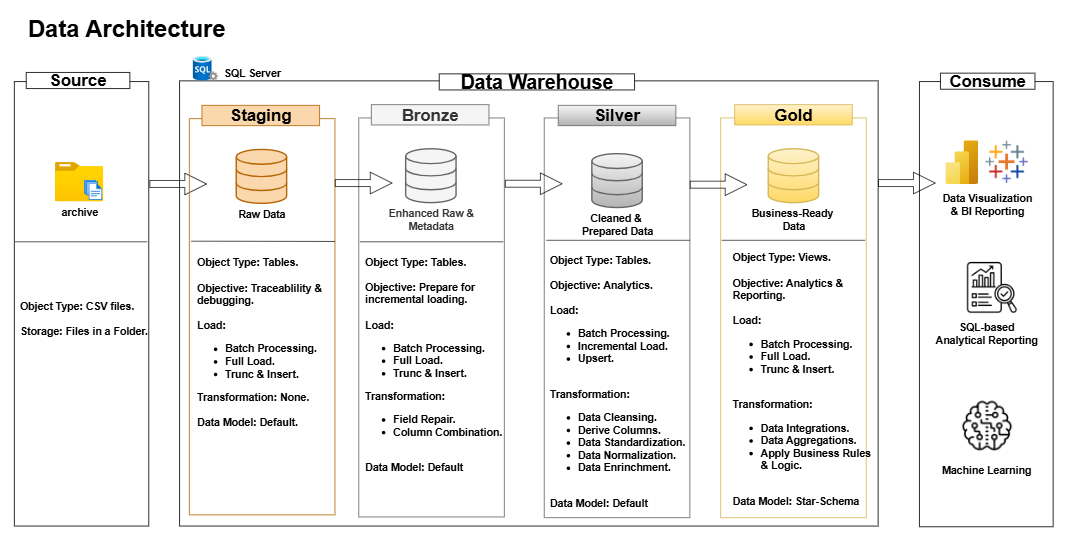

The diagram above was exported from draw.io. Its source (the exported page's mxGraphModel, read from the mxfile embedded in the PNG):
<mxGraphModel dx="1481" dy="705" grid="0" gridSize="1" guides="1" tooltips="1" connect="1" arrows="1" fold="1" page="1" pageScale="1" pageWidth="1920" pageHeight="1200" math="0" shadow="0">
  <root>
    <mxCell id="0" />
    <mxCell id="1" parent="0" />
    <mxCell id="S-LGD-Px6PYOsTlVkP5J-1" value="" style="rounded=0;whiteSpace=wrap;html=1;fillColor=none;" parent="1" vertex="1">
      <mxGeometry x="259" y="190" width="192" height="635" as="geometry" />
    </mxCell>
    <mxCell id="S-LGD-Px6PYOsTlVkP5J-2" value="Data Architecture" style="text;html=1;align=center;verticalAlign=middle;whiteSpace=wrap;rounded=0;fontSize=34;fontStyle=1" parent="1" vertex="1">
      <mxGeometry x="274" y="99" width="291" height="30" as="geometry" />
    </mxCell>
    <mxCell id="S-LGD-Px6PYOsTlVkP5J-3" value="Source" style="rounded=0;whiteSpace=wrap;html=1;fillColor=default;fontSize=24;fontStyle=1" parent="1" vertex="1">
      <mxGeometry x="276" y="177" width="148" height="23" as="geometry" />
    </mxCell>
    <mxCell id="S-LGD-Px6PYOsTlVkP5J-4" value="" style="rounded=0;whiteSpace=wrap;html=1;fillColor=none;" parent="1" vertex="1">
      <mxGeometry x="495" y="189" width="998" height="636" as="geometry" />
    </mxCell>
    <mxCell id="S-LGD-Px6PYOsTlVkP5J-5" value="Data Warehouse" style="rounded=0;whiteSpace=wrap;html=1;fillColor=default;fontSize=28;fontStyle=1" parent="1" vertex="1">
      <mxGeometry x="866" y="179" width="279" height="23" as="geometry" />
    </mxCell>
    <mxCell id="S-LGD-Px6PYOsTlVkP5J-6" value="" style="rounded=0;whiteSpace=wrap;html=1;fillColor=none;strokeColor=#666666;fontColor=#333333;" parent="1" vertex="1">
      <mxGeometry x="751" y="242" width="208" height="570" as="geometry" />
    </mxCell>
    <mxCell id="S-LGD-Px6PYOsTlVkP5J-7" value="Bronze" style="rounded=0;whiteSpace=wrap;html=1;fillColor=#f5f5f5;fontColor=#333333;strokeColor=#666666;fontStyle=1;fontSize=24;" parent="1" vertex="1">
      <mxGeometry x="769" y="223" width="168" height="29" as="geometry" />
    </mxCell>
    <mxCell id="S-LGD-Px6PYOsTlVkP5J-8" value="" style="rounded=0;whiteSpace=wrap;html=1;fillColor=none;strokeColor=#666666;gradientColor=#b3b3b3;" parent="1" vertex="1">
      <mxGeometry x="1016" y="242" width="208" height="571" as="geometry" />
    </mxCell>
    <mxCell id="S-LGD-Px6PYOsTlVkP5J-9" value="Silver" style="rounded=0;whiteSpace=wrap;html=1;fillColor=#f5f5f5;strokeColor=#666666;fontStyle=1;fontSize=24;gradientColor=#b3b3b3;" parent="1" vertex="1">
      <mxGeometry x="1036" y="224" width="168" height="29" as="geometry" />
    </mxCell>
    <mxCell id="S-LGD-Px6PYOsTlVkP5J-10" value="" style="rounded=0;whiteSpace=wrap;html=1;fillColor=none;strokeColor=#d6b656;gradientColor=#ffd966;" parent="1" vertex="1">
      <mxGeometry x="1268" y="242" width="208" height="571" as="geometry" />
    </mxCell>
    <mxCell id="S-LGD-Px6PYOsTlVkP5J-11" value="Gold" style="rounded=0;whiteSpace=wrap;html=1;fillColor=#fff2cc;strokeColor=#d6b656;fontStyle=1;fontSize=24;gradientColor=#ffd966;" parent="1" vertex="1">
      <mxGeometry x="1288" y="223" width="168" height="29" as="geometry" />
    </mxCell>
    <mxCell id="S-LGD-Px6PYOsTlVkP5J-12" value="" style="rounded=0;whiteSpace=wrap;html=1;fillColor=none;" parent="1" vertex="1">
      <mxGeometry x="1552" y="190" width="191" height="636" as="geometry" />
    </mxCell>
    <mxCell id="S-LGD-Px6PYOsTlVkP5J-13" value="Consume" style="rounded=0;whiteSpace=wrap;html=1;fillColor=default;fontSize=24;fontStyle=1" parent="1" vertex="1">
      <mxGeometry x="1582" y="178" width="135" height="23" as="geometry" />
    </mxCell>
    <mxCell id="S-LGD-Px6PYOsTlVkP5J-14" value="archive" style="image;aspect=fixed;html=1;points=[];align=center;fontSize=15;image=img/lib/azure2/general/Folder_Blank.svg;fontStyle=1" parent="1" vertex="1">
      <mxGeometry x="317" y="305" width="69" height="56.00000000000001" as="geometry" />
    </mxCell>
    <mxCell id="S-LGD-Px6PYOsTlVkP5J-15" value="" style="image;aspect=fixed;html=1;points=[];align=center;fontSize=12;image=img/lib/azure2/general/Files.svg;" parent="1" vertex="1">
      <mxGeometry x="358" y="330" width="26.51" height="29" as="geometry" />
    </mxCell>
    <mxCell id="S-LGD-Px6PYOsTlVkP5J-16" value="Object Type: CSV files.&lt;div&gt;&lt;br&gt;&lt;div&gt;Storage: Files in a Folder.&lt;/div&gt;&lt;/div&gt;" style="rounded=0;whiteSpace=wrap;html=1;align=left;fontStyle=1;fillColor=none;strokeColor=none;fontSize=15;" parent="1" vertex="1">
      <mxGeometry x="265" y="472" width="188" height="111" as="geometry" />
    </mxCell>
    <mxCell id="S-LGD-Px6PYOsTlVkP5J-17" value="Enhanced Raw &amp;amp;&lt;div&gt;Metadata&lt;/div&gt;" style="html=1;verticalLabelPosition=bottom;align=center;labelBackgroundColor=#ffffff;verticalAlign=top;strokeWidth=2;strokeColor=#666666;shadow=0;dashed=0;shape=mxgraph.ios7.icons.data;fillColor=#f5f5f5;fontColor=#333333;fontStyle=1;fontSize=15;" parent="1" vertex="1">
      <mxGeometry x="818" y="286" width="72" height="77" as="geometry" />
    </mxCell>
    <mxCell id="S-LGD-Px6PYOsTlVkP5J-18" value="Business-Ready&amp;nbsp;&lt;div&gt;Data&lt;/div&gt;" style="html=1;verticalLabelPosition=bottom;align=center;labelBackgroundColor=#ffffff;verticalAlign=top;strokeWidth=2;strokeColor=#d6b656;shadow=0;dashed=0;shape=mxgraph.ios7.icons.data;fillColor=#fff2cc;gradientColor=#ffd966;fontStyle=1;fontSize=15;" parent="1" vertex="1">
      <mxGeometry x="1336" y="286" width="72" height="77" as="geometry" />
    </mxCell>
    <mxCell id="S-LGD-Px6PYOsTlVkP5J-19" value="Cleaned &amp;amp;&amp;nbsp;&lt;div&gt;Prepared Data&lt;/div&gt;" style="html=1;verticalLabelPosition=bottom;align=center;labelBackgroundColor=#ffffff;verticalAlign=top;strokeWidth=2;strokeColor=#666666;shadow=0;dashed=0;shape=mxgraph.ios7.icons.data;fillColor=#f5f5f5;gradientColor=#b3b3b3;fontStyle=1;fontSize=15;" parent="1" vertex="1">
      <mxGeometry x="1084" y="293" width="72" height="77" as="geometry" />
    </mxCell>
    <mxCell id="S-LGD-Px6PYOsTlVkP5J-20" value="Object Type: Tables.&lt;div&gt;&lt;br&gt;&lt;div&gt;Objective: Prepare for incremental loading.&lt;/div&gt;&lt;div&gt;&lt;br&gt;&lt;/div&gt;&lt;div&gt;Load:&lt;/div&gt;&lt;div&gt;&lt;ul&gt;&lt;li&gt;Batch Processing.&lt;/li&gt;&lt;li&gt;Full Load.&lt;/li&gt;&lt;li&gt;Trunc &amp;amp; Insert.&lt;/li&gt;&lt;/ul&gt;&lt;/div&gt;&lt;div&gt;Transformation:&amp;nbsp;&lt;/div&gt;&lt;div&gt;&lt;ul&gt;&lt;li&gt;Field Repair.&lt;/li&gt;&lt;li&gt;Column Combination.&lt;/li&gt;&lt;/ul&gt;&lt;/div&gt;&lt;div&gt;&lt;br&gt;&lt;/div&gt;&lt;div&gt;Data Model: Default&lt;/div&gt;&lt;/div&gt;" style="rounded=0;whiteSpace=wrap;html=1;align=left;fontStyle=1;fillColor=none;strokeColor=none;fontSize=15;" parent="1" vertex="1">
      <mxGeometry x="758" y="419" width="199" height="350" as="geometry" />
    </mxCell>
    <mxCell id="S-LGD-Px6PYOsTlVkP5J-21" value="Object Type: Tables.&lt;div&gt;&lt;br&gt;&lt;div&gt;Objective: Analytics.&lt;/div&gt;&lt;div&gt;&lt;br&gt;&lt;/div&gt;&lt;div&gt;Load:&lt;/div&gt;&lt;div&gt;&lt;ul&gt;&lt;li&gt;Batch Processing.&lt;/li&gt;&lt;li&gt;Incremental Load.&lt;/li&gt;&lt;li&gt;Upsert.&lt;/li&gt;&lt;/ul&gt;&lt;/div&gt;&lt;div&gt;&lt;br&gt;&lt;/div&gt;&lt;div&gt;Transformation:&amp;nbsp;&lt;/div&gt;&lt;div&gt;&lt;ul&gt;&lt;li&gt;Data Cleansing.&lt;/li&gt;&lt;li&gt;Derive Columns.&lt;/li&gt;&lt;li&gt;Data Standardization.&lt;/li&gt;&lt;li&gt;Data Normalization.&lt;/li&gt;&lt;li&gt;Data Enrinchment.&lt;/li&gt;&lt;/ul&gt;&lt;/div&gt;&lt;div&gt;&lt;br&gt;&lt;/div&gt;&lt;div&gt;Data Model: Default&lt;/div&gt;&lt;/div&gt;" style="rounded=0;whiteSpace=wrap;html=1;align=left;fontStyle=1;fillColor=none;strokeColor=none;fontSize=15;" parent="1" vertex="1">
      <mxGeometry x="1022" y="429" width="200" height="377" as="geometry" />
    </mxCell>
    <mxCell id="S-LGD-Px6PYOsTlVkP5J-22" value="Object Type: Views.&lt;div&gt;&lt;br&gt;&lt;div&gt;Objective: Analytics &amp;amp; Reporting.&lt;/div&gt;&lt;div&gt;&lt;br&gt;&lt;/div&gt;&lt;div&gt;Load:&lt;/div&gt;&lt;div&gt;&lt;ul&gt;&lt;li&gt;Batch Processing.&lt;/li&gt;&lt;li&gt;Full Load.&lt;/li&gt;&lt;li&gt;Trunc &amp;amp; Insert.&lt;/li&gt;&lt;/ul&gt;&lt;/div&gt;&lt;div&gt;&lt;br&gt;&lt;/div&gt;&lt;div&gt;Transformation:&amp;nbsp;&lt;/div&gt;&lt;div&gt;&lt;ul&gt;&lt;li&gt;Data Integrations.&lt;/li&gt;&lt;li&gt;Data Aggregations.&lt;br&gt;&lt;/li&gt;&lt;li&gt;Apply Business Rules &amp;amp; Logic.&lt;/li&gt;&lt;/ul&gt;&lt;/div&gt;&lt;div&gt;&lt;br&gt;&lt;/div&gt;&lt;div&gt;Data Model: Star-Schema&lt;/div&gt;&lt;/div&gt;" style="rounded=0;whiteSpace=wrap;html=1;align=left;fontStyle=1;fillColor=none;strokeColor=none;fontSize=15;" parent="1" vertex="1">
      <mxGeometry x="1283" y="418" width="203" height="394" as="geometry" />
    </mxCell>
    <mxCell id="S-LGD-Px6PYOsTlVkP5J-23" value="" style="image;aspect=fixed;html=1;points=[];align=center;fontSize=12;image=img/lib/azure2/analytics/Power_BI_Embedded.svg;" parent="1" vertex="1">
      <mxGeometry x="1589" y="274" width="46.75" height="62.33" as="geometry" />
    </mxCell>
    <mxCell id="S-LGD-Px6PYOsTlVkP5J-25" value="" style="shape=image;imageAspect=0;aspect=fixed;verticalLabelPosition=bottom;verticalAlign=top;image=data:image/png,(base64 omitted: 25592 chars);" parent="1" vertex="1">
      <mxGeometry x="1617" y="445.5" width="77" height="77" as="geometry" />
    </mxCell>
    <mxCell id="S-LGD-Px6PYOsTlVkP5J-27" value="" style="shape=image;imageAspect=0;aspect=fixed;verticalLabelPosition=bottom;verticalAlign=top;image=data:image/png,(base64 omitted: 1344 chars);" parent="1" vertex="1">
      <mxGeometry x="1645" y="273" width="64.33" height="64.33" as="geometry" />
    </mxCell>
    <mxCell id="S-LGD-Px6PYOsTlVkP5J-28" value="Data Visualization &amp;amp; BI Reporting" style="text;html=1;align=center;verticalAlign=middle;whiteSpace=wrap;rounded=0;fontStyle=1;fontSize=15;" parent="1" vertex="1">
      <mxGeometry x="1578.5" y="350" width="140" height="30" as="geometry" />
    </mxCell>
    <mxCell id="S-LGD-Px6PYOsTlVkP5J-29" value="SQL-based Analytical Reporting" style="text;html=1;align=center;verticalAlign=middle;whiteSpace=wrap;rounded=0;fontStyle=1;fontSize=15;" parent="1" vertex="1">
      <mxGeometry x="1571" y="530.5" width="154" height="38" as="geometry" />
    </mxCell>
    <mxCell id="S-LGD-Px6PYOsTlVkP5J-30" value="" style="shape=image;imageAspect=0;aspect=fixed;verticalLabelPosition=bottom;verticalAlign=top;image=data:image/png,(base64 omitted: 2392 chars);" parent="1" vertex="1">
      <mxGeometry x="1611" y="644" width="75" height="75" as="geometry" />
    </mxCell>
    <mxCell id="S-LGD-Px6PYOsTlVkP5J-31" value="Machine Learning" style="text;html=1;align=center;verticalAlign=middle;whiteSpace=wrap;rounded=0;fontStyle=1;fontSize=15;" parent="1" vertex="1">
      <mxGeometry x="1579.5" y="730" width="136" height="30" as="geometry" />
    </mxCell>
    <mxCell id="S-LGD-Px6PYOsTlVkP5J-33" value="" style="shape=flexArrow;endArrow=classic;html=1;rounded=0;startSize=26;endSize=10;targetPerimeterSpacing=3;sourcePerimeterSpacing=4;" parent="1" edge="1">
      <mxGeometry width="50" height="50" relative="1" as="geometry">
        <mxPoint x="452" y="336.33" as="sourcePoint" />
        <mxPoint x="534" y="336.33" as="targetPoint" />
      </mxGeometry>
    </mxCell>
    <mxCell id="S-LGD-Px6PYOsTlVkP5J-34" value="" style="shape=flexArrow;endArrow=classic;html=1;rounded=0;startSize=26;endSize=10;targetPerimeterSpacing=3;sourcePerimeterSpacing=4;" parent="1" edge="1">
      <mxGeometry width="50" height="50" relative="1" as="geometry">
        <mxPoint x="960" y="336" as="sourcePoint" />
        <mxPoint x="1042" y="336" as="targetPoint" />
      </mxGeometry>
    </mxCell>
    <mxCell id="S-LGD-Px6PYOsTlVkP5J-35" value="" style="shape=flexArrow;endArrow=classic;html=1;rounded=0;startSize=26;endSize=10;targetPerimeterSpacing=3;sourcePerimeterSpacing=4;" parent="1" edge="1">
      <mxGeometry width="50" height="50" relative="1" as="geometry">
        <mxPoint x="1224" y="337.33" as="sourcePoint" />
        <mxPoint x="1306" y="337.33" as="targetPoint" />
      </mxGeometry>
    </mxCell>
    <mxCell id="S-LGD-Px6PYOsTlVkP5J-36" value="" style="shape=flexArrow;endArrow=classic;html=1;rounded=0;startSize=26;endSize=10;targetPerimeterSpacing=3;sourcePerimeterSpacing=4;" parent="1" edge="1">
      <mxGeometry width="50" height="50" relative="1" as="geometry">
        <mxPoint x="1493" y="335" as="sourcePoint" />
        <mxPoint x="1575" y="335" as="targetPoint" />
      </mxGeometry>
    </mxCell>
    <mxCell id="S-LGD-Px6PYOsTlVkP5J-37" value="" style="image;aspect=fixed;html=1;points=[];align=center;fontSize=12;image=img/lib/azure2/databases/SQL_Server.svg;" parent="1" vertex="1">
      <mxGeometry x="514" y="153" width="36" height="36" as="geometry" />
    </mxCell>
    <mxCell id="S-LGD-Px6PYOsTlVkP5J-38" value="SQL Server" style="text;html=1;align=center;verticalAlign=middle;whiteSpace=wrap;rounded=0;fontStyle=1;fontSize=15;" parent="1" vertex="1">
      <mxGeometry x="553" y="169" width="92" height="17" as="geometry" />
    </mxCell>
    <mxCell id="K_-UgbfXW8dC-NZctyFS-6" value="" style="rounded=0;whiteSpace=wrap;html=1;fillColor=none;strokeColor=#b46504;" parent="1" vertex="1">
      <mxGeometry x="509" y="243" width="208" height="566" as="geometry" />
    </mxCell>
    <mxCell id="K_-UgbfXW8dC-NZctyFS-7" value="Staging" style="rounded=0;whiteSpace=wrap;html=1;fontStyle=1;fontSize=24;fillColor=#fad7ac;strokeColor=#b46504;" parent="1" vertex="1">
      <mxGeometry x="527" y="224" width="168" height="29" as="geometry" />
    </mxCell>
    <mxCell id="K_-UgbfXW8dC-NZctyFS-8" value="Raw Data" style="html=1;verticalLabelPosition=bottom;align=center;labelBackgroundColor=#ffffff;verticalAlign=top;strokeWidth=2;strokeColor=#b46504;shadow=0;dashed=0;shape=mxgraph.ios7.icons.data;fillColor=#fad7ac;fontStyle=1;fontSize=15;" parent="1" vertex="1">
      <mxGeometry x="576" y="287" width="72" height="77" as="geometry" />
    </mxCell>
    <mxCell id="K_-UgbfXW8dC-NZctyFS-9" value="Object Type: Tables.&lt;div&gt;&lt;br&gt;&lt;div&gt;Objective: Traceablility &amp;amp; debugging.&lt;/div&gt;&lt;div&gt;&lt;br&gt;&lt;/div&gt;&lt;div&gt;Load:&lt;/div&gt;&lt;div&gt;&lt;ul&gt;&lt;li&gt;Batch Processing.&lt;/li&gt;&lt;li&gt;Full Load.&lt;/li&gt;&lt;li&gt;Trunc &amp;amp; Insert.&lt;/li&gt;&lt;/ul&gt;&lt;/div&gt;&lt;div&gt;Transformation: None.&lt;/div&gt;&lt;div&gt;&lt;br&gt;&lt;/div&gt;&lt;div&gt;Data Model: Default.&lt;/div&gt;&lt;/div&gt;" style="rounded=0;whiteSpace=wrap;html=1;align=left;fontStyle=1;fillColor=none;strokeColor=none;fontSize=15;" parent="1" vertex="1">
      <mxGeometry x="518" y="391.5" width="196" height="341" as="geometry" />
    </mxCell>
    <mxCell id="K_-UgbfXW8dC-NZctyFS-12" value="" style="shape=flexArrow;endArrow=classic;html=1;rounded=0;startSize=26;endSize=10;targetPerimeterSpacing=3;sourcePerimeterSpacing=4;" parent="1" edge="1">
      <mxGeometry width="50" height="50" relative="1" as="geometry">
        <mxPoint x="717" y="335" as="sourcePoint" />
        <mxPoint x="799" y="335" as="targetPoint" />
      </mxGeometry>
    </mxCell>
    <mxCell id="K_-UgbfXW8dC-NZctyFS-15" value="" style="endArrow=none;html=1;rounded=0;entryX=1.002;entryY=0.079;entryDx=0;entryDy=0;entryPerimeter=0;" parent="1" edge="1">
      <mxGeometry width="50" height="50" relative="1" as="geometry">
        <mxPoint x="511.61" y="418" as="sourcePoint" />
        <mxPoint x="717.0020000000003" y="418.4390000000001" as="targetPoint" />
      </mxGeometry>
    </mxCell>
    <mxCell id="K_-UgbfXW8dC-NZctyFS-16" value="" style="endArrow=none;html=1;rounded=0;entryX=1.002;entryY=0.079;entryDx=0;entryDy=0;entryPerimeter=0;" parent="1" edge="1">
      <mxGeometry width="50" height="50" relative="1" as="geometry">
        <mxPoint x="752.5" y="419" as="sourcePoint" />
        <mxPoint x="957.5" y="419" as="targetPoint" />
      </mxGeometry>
    </mxCell>
    <mxCell id="K_-UgbfXW8dC-NZctyFS-17" value="" style="endArrow=none;html=1;rounded=0;entryX=1.002;entryY=0.079;entryDx=0;entryDy=0;entryPerimeter=0;" parent="1" edge="1">
      <mxGeometry width="50" height="50" relative="1" as="geometry">
        <mxPoint x="1019" y="416.67" as="sourcePoint" />
        <mxPoint x="1224" y="416.67" as="targetPoint" />
      </mxGeometry>
    </mxCell>
    <mxCell id="K_-UgbfXW8dC-NZctyFS-18" value="" style="endArrow=none;html=1;rounded=0;entryX=1.002;entryY=0.079;entryDx=0;entryDy=0;entryPerimeter=0;" parent="1" edge="1">
      <mxGeometry width="50" height="50" relative="1" as="geometry">
        <mxPoint x="1269.5" y="416.67" as="sourcePoint" />
        <mxPoint x="1474.5" y="416.67" as="targetPoint" />
      </mxGeometry>
    </mxCell>
    <mxCell id="K_-UgbfXW8dC-NZctyFS-19" value="" style="endArrow=none;html=1;rounded=0;" parent="1" edge="1">
      <mxGeometry width="50" height="50" relative="1" as="geometry">
        <mxPoint x="260" y="419" as="sourcePoint" />
        <mxPoint x="449" y="419" as="targetPoint" />
      </mxGeometry>
    </mxCell>
  </root>
</mxGraphModel>